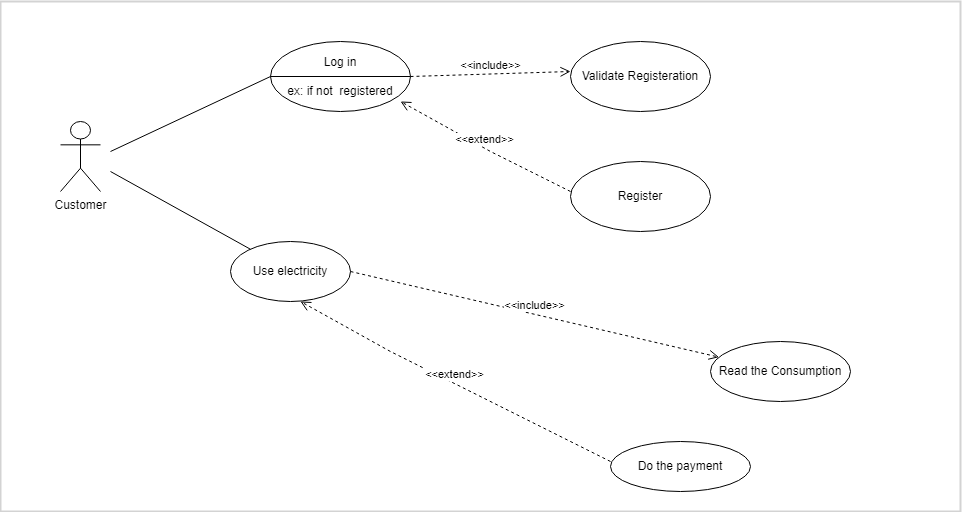

The diagram above was exported from draw.io. Its source (the exported page's mxGraphModel, read from the mxfile embedded in the PNG):
<mxGraphModel dx="1578" dy="715" grid="1" gridSize="10" guides="1" tooltips="1" connect="1" arrows="1" fold="1" page="1" pageScale="1" pageWidth="827" pageHeight="1169" math="0" shadow="0">
  <root>
    <mxCell id="0" />
    <mxCell id="1" parent="0" />
    <mxCell id="wO93La2d3BJ_qmUSycbQ-2" value="Customer" style="shape=umlActor;verticalLabelPosition=bottom;verticalAlign=top;html=1;outlineConnect=0;" vertex="1" parent="1">
      <mxGeometry x="140" y="200" width="40" height="70" as="geometry" />
    </mxCell>
    <mxCell id="wO93La2d3BJ_qmUSycbQ-3" value="Log in&lt;br&gt;&lt;br&gt;ex: if not&amp;nbsp; registered" style="ellipse;whiteSpace=wrap;html=1;" vertex="1" parent="1">
      <mxGeometry x="350" y="120" width="140" height="70" as="geometry" />
    </mxCell>
    <mxCell id="wO93La2d3BJ_qmUSycbQ-5" value="" style="endArrow=none;html=1;rounded=0;exitX=0;exitY=0.5;exitDx=0;exitDy=0;entryX=1;entryY=0.5;entryDx=0;entryDy=0;" edge="1" parent="1" source="wO93La2d3BJ_qmUSycbQ-3" target="wO93La2d3BJ_qmUSycbQ-3">
      <mxGeometry width="50" height="50" relative="1" as="geometry">
        <mxPoint x="390" y="150" as="sourcePoint" />
        <mxPoint x="440" y="100" as="targetPoint" />
      </mxGeometry>
    </mxCell>
    <mxCell id="wO93La2d3BJ_qmUSycbQ-6" value="" style="endArrow=none;html=1;rounded=0;entryX=0;entryY=0.5;entryDx=0;entryDy=0;" edge="1" parent="1" target="wO93La2d3BJ_qmUSycbQ-3">
      <mxGeometry width="50" height="50" relative="1" as="geometry">
        <mxPoint x="190" y="230" as="sourcePoint" />
        <mxPoint x="310" y="190" as="targetPoint" />
      </mxGeometry>
    </mxCell>
    <mxCell id="wO93La2d3BJ_qmUSycbQ-7" value="&amp;lt;&amp;lt;include&amp;gt;&amp;gt;" style="html=1;verticalAlign=bottom;endArrow=open;dashed=1;endSize=8;rounded=0;exitX=1;exitY=0.5;exitDx=0;exitDy=0;" edge="1" parent="1" source="wO93La2d3BJ_qmUSycbQ-3">
      <mxGeometry relative="1" as="geometry">
        <mxPoint x="500" y="210" as="sourcePoint" />
        <mxPoint x="650" y="150" as="targetPoint" />
      </mxGeometry>
    </mxCell>
    <mxCell id="wO93La2d3BJ_qmUSycbQ-9" value="Validate Registeration" style="ellipse;whiteSpace=wrap;html=1;" vertex="1" parent="1">
      <mxGeometry x="650" y="120" width="140" height="70" as="geometry" />
    </mxCell>
    <mxCell id="wO93La2d3BJ_qmUSycbQ-10" value="&amp;lt;&amp;lt;extend&amp;gt;&amp;gt;" style="html=1;verticalAlign=bottom;endArrow=open;dashed=1;endSize=8;rounded=0;entryX=0.929;entryY=0.857;entryDx=0;entryDy=0;entryPerimeter=0;" edge="1" parent="1" target="wO93La2d3BJ_qmUSycbQ-3">
      <mxGeometry relative="1" as="geometry">
        <mxPoint x="650" y="270" as="sourcePoint" />
        <mxPoint x="500" y="190" as="targetPoint" />
        <Array as="points">
          <mxPoint x="570" y="230" />
        </Array>
      </mxGeometry>
    </mxCell>
    <mxCell id="wO93La2d3BJ_qmUSycbQ-11" value="Register" style="ellipse;whiteSpace=wrap;html=1;" vertex="1" parent="1">
      <mxGeometry x="650" y="240" width="140" height="70" as="geometry" />
    </mxCell>
    <mxCell id="wO93La2d3BJ_qmUSycbQ-12" value="Use electricity" style="ellipse;whiteSpace=wrap;html=1;" vertex="1" parent="1">
      <mxGeometry x="310" y="320" width="120" height="60" as="geometry" />
    </mxCell>
    <mxCell id="wO93La2d3BJ_qmUSycbQ-14" value="" style="endArrow=none;html=1;rounded=0;" edge="1" parent="1" target="wO93La2d3BJ_qmUSycbQ-12">
      <mxGeometry width="50" height="50" relative="1" as="geometry">
        <mxPoint x="190" y="250" as="sourcePoint" />
        <mxPoint x="540" y="350" as="targetPoint" />
      </mxGeometry>
    </mxCell>
    <mxCell id="wO93La2d3BJ_qmUSycbQ-15" value="&amp;lt;&amp;lt;include&amp;gt;&amp;gt;" style="html=1;verticalAlign=bottom;endArrow=open;dashed=1;endSize=8;rounded=0;exitX=1;exitY=0.5;exitDx=0;exitDy=0;" edge="1" parent="1" source="wO93La2d3BJ_qmUSycbQ-12" target="wO93La2d3BJ_qmUSycbQ-16">
      <mxGeometry relative="1" as="geometry">
        <mxPoint x="490" y="380" as="sourcePoint" />
        <mxPoint x="830" y="450" as="targetPoint" />
      </mxGeometry>
    </mxCell>
    <mxCell id="wO93La2d3BJ_qmUSycbQ-16" value="Read the Consumption" style="ellipse;whiteSpace=wrap;html=1;align=center;" vertex="1" parent="1">
      <mxGeometry x="790" y="420" width="140" height="60" as="geometry" />
    </mxCell>
    <mxCell id="wO93La2d3BJ_qmUSycbQ-17" value="&amp;lt;&amp;lt;extend&amp;gt;&amp;gt;" style="html=1;verticalAlign=bottom;endArrow=open;dashed=1;endSize=8;rounded=0;entryX=0.929;entryY=0.857;entryDx=0;entryDy=0;entryPerimeter=0;" edge="1" parent="1">
      <mxGeometry relative="1" as="geometry">
        <mxPoint x="690" y="540" as="sourcePoint" />
        <mxPoint x="379.99999999999994" y="380" as="targetPoint" />
        <Array as="points">
          <mxPoint x="469.94" y="430.01" />
        </Array>
      </mxGeometry>
    </mxCell>
    <mxCell id="wO93La2d3BJ_qmUSycbQ-18" value="Do the payment" style="ellipse;whiteSpace=wrap;html=1;align=center;" vertex="1" parent="1">
      <mxGeometry x="690" y="520" width="140" height="50" as="geometry" />
    </mxCell>
    <mxCell id="wO93La2d3BJ_qmUSycbQ-19" value="" style="rounded=0;whiteSpace=wrap;html=1;fillColor=none;strokeColor=#d3d3d3;strokeWidth=2;" vertex="1" parent="1">
      <mxGeometry x="80" y="80" width="960" height="510" as="geometry" />
    </mxCell>
  </root>
</mxGraphModel>